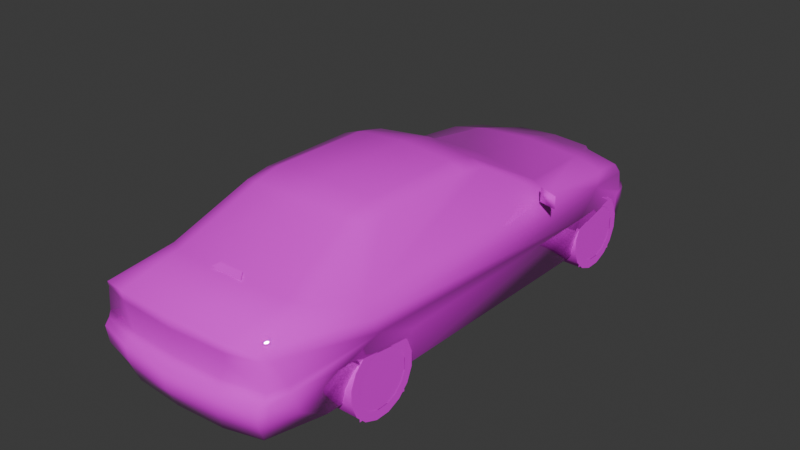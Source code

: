# Source: b528i.blend  (saved by Blender 4.0.36; exported with 4.5.12 LTS)
import bpy
from mathutils import Matrix  # noqa: F401  (used for matrix-valued properties, if any)

bpy.ops.wm.read_factory_settings(use_empty=True)
scene = bpy.context.scene
scene.name = 'Scene'

# ---- collections
col_collection = bpy.data.collections.new('Collection'); scene.collection.children.link(col_collection)

# ---- images (referenced by path relative to the original .blend; pixels are not part of the script)
import os
ASSET_DIR = os.environ.get("B2B_ASSET_DIR", "")  # directory of the original .blend (textures are referenced by path, not embedded)
HERE = os.path.dirname(os.path.abspath(__file__))  # packed textures are extracted next to this script under _unpacked/

def load_image(name, relpath, width, height, colorspace="sRGB"):
    """Load a texture the original file referenced (path relative to the .blend, or extracted next to this script)."""
    p = next((c for c in (os.path.join(HERE, relpath), os.path.join(ASSET_DIR, relpath)) if relpath and os.path.exists(c)), "")
    if p:
        img = bpy.data.images.load(p, check_existing=True)
        img.name = name
    else:  # same state as the original file: an image datablock whose file is absent (Cycles renders it pink)
        img = bpy.data.images.new(name, width, height)
        img.source = "FILE"
        img.filepath = "//" + (relpath or name)
    img.colorspace_settings.name = colorspace
    return img
img_gb52n_14_tga = load_image('gb52n_14.TGA', 'gb52n_14.TGA', 1024, 1024, 'sRGB')

# ---- materials (node trees are filled in below, after node groups)
mat_material_001 = bpy.data.materials.new('Material.001')
mat_material_001.alpha_threshold = 0.9
mat_material_001.use_transparent_shadow = False
mat_material_001.roughness = 0.5
mat_material_001.line_color = (0.0, 0.0, 0.0, 1.0)
mat_material = bpy.data.materials.new('Material')
mat_material.alpha_threshold = 0.9
mat_material.use_transparent_shadow = False
mat_material.roughness = 0.5
mat_material.line_color = (0.0, 0.0, 0.0, 1.0)

# ---- material node trees
mat_material_001.use_nodes = True; mat_material_001.node_tree.nodes.clear()
_N = mat_material_001.node_tree.nodes; _L = mat_material_001.node_tree.links
n0 = _N.new('ShaderNodeOutputMaterial'); n0.name = 'Material Output'; n0.location = (300, 300)
n1 = _N.new('ShaderNodeBsdfPrincipled'); n1.name = 'Principled BSDF'; n1.location = (10, 300)
n1.inputs[2].default_value = 0.0
n1.inputs[3].default_value = 1.45
n2 = _N.new('ShaderNodeTexImage'); n2.name = 'Image Texture'; n2.location = (-280, 280)
n2.image = img_gb52n_14_tga
n2.interpolation = 'Closest'
_L.new(n1.outputs[0], n0.inputs[0])
_L.new(n2.outputs[0], n1.inputs[0])
_L.new(n2.outputs[1], n1.inputs[4])
n0.is_active_output = True
mat_material.use_nodes = True; mat_material.node_tree.nodes.clear()
_N = mat_material.node_tree.nodes; _L = mat_material.node_tree.links
n0 = _N.new('ShaderNodeOutputMaterial'); n0.name = 'Material Output'; n0.location = (300, 300)
n1 = _N.new('ShaderNodeBsdfPrincipled'); n1.name = 'Principled BSDF'; n1.location = (10, 300)
n1.inputs[3].default_value = 1.45
n2 = _N.new('ShaderNodeTexImage'); n2.name = 'Image Texture'; n2.location = (-280, 280)
n2.image = img_gb52n_14_tga
n2.interpolation = 'Closest'
_L.new(n1.outputs[0], n0.inputs[0])
_L.new(n2.outputs[0], n1.inputs[0])
_L.new(n2.outputs[1], n1.inputs[4])
n0.is_active_output = True

# ---- world
world_world = bpy.data.worlds.new('World'); scene.world = world_world
world_world.use_nodes = True; world_world.node_tree.nodes.clear()
_N = world_world.node_tree.nodes; _L = world_world.node_tree.links
n0 = _N.new('ShaderNodeOutputWorld'); n0.name = 'World Output'; n0.location = (300, 300)
n1 = _N.new('ShaderNodeBackground'); n1.name = 'Background'; n1.location = (10, 300)
n1.inputs[0].default_value = (0.05088, 0.05088, 0.05088, 1.0)
_L.new(n1.outputs[0], n0.inputs[0])
n0.is_active_output = True
world_world.color = (0.05088, 0.05088, 0.05088)
world_world.use_sun_shadow = False
world_world.sun_shadow_jitter_overblur = 0.0

# ---- meshes
me_gb52n = bpy.data.meshes.new('gb52n')
me_gb52n.from_pydata([(-0.8966, -1.434, 0.5187), (-0.8795, -1.745, 0.4102), (-0.8198, -2.189, 0.4185), (-0.8159, -2.189, 0.4718), (-0.8008, -2.355, 0.3882), (-0.7485, -2.415, 0.3852), (-0.769, -2.362, 0.4195), (-0.6957, 2.021, 0.3588), (-0.2552, 2.138, 0.3588), (-0.2283, 2.159, 0.3593), (-0.264, 2.203, 0.3236), (-0.7318, 2.054, 0.3251), (-0.7925, 1.964, 0.3251), (-0.8682, 1.735, 0.3613), (-0.7015, -2.322, 0.06698), (-0.4165, -2.41, 0.07578), (-0.4415, -2.469, 0.2425), (-0.7367, -2.4, 0.2435), (-0.7754, -2.346, 0.243), (-0.7837, -1.837, 0.0352), (-0.7323, -2.352, 0.6771), (-0.767, -2.265, 0.6575), (-0.7705, -2.341, 0.4708), (-0.8726, -1.473, 0.6267), (-0.8956, -1.089, 0.3828), (-0.8159, -1.501, 0.7338), (-0.8707, 1.368, 0.5563), (0.0, -2.446, 0.4185), (0.0, -2.431, 0.4718), (-0.4424, -2.423, 0.4199), (-0.7123, -2.373, 0.7328), (-0.9039, 1.081, 0.3823), (-0.6712, -1.82, 0.8189), (-0.5558, -1.196, 1.12), (-0.5734, -0.9768, 1.142), (-0.5808, -0.1198, 1.134), (-0.5837, 0.1335, 1.085), (-0.7817, 0.7543, 0.7015), (0.0, 2.18, 0.3588), (0.0, 2.243, 0.3236), (-0.2933, 2.135, 0.5065), (0.0, 2.165, 0.506), (-0.3437, 2.061, 0.5637), (0.0, 2.085, 0.573), (-0.7274, 1.966, 0.01515), (-0.7837, 1.889, 0.01662), (0.0, -2.441, 0.6786), (-0.4942, -2.411, 0.6781), (-0.7705, 1.577, 0.6096), (-0.7128, 1.944, 0.528), (-0.7754, 1.922, 0.4791), (-0.6942, 2.01, 0.4928), (-0.3241, 2.114, 0.4923), (-0.8179, 1.796, 0.01858), (-0.5959, 0.8213, 0.7426), (0.0, 0.9191, 0.7763), (0.0, 1.619, 0.6898), (-0.503, 1.606, 0.6595), (-0.2635, 2.102, 0.01858), (0.0, 2.15, 0.02152), (-0.4444, 0.155, 1.12), (0.0, 0.2034, 1.154), (-0.4375, -0.1075, 1.183), (-0.4439, -0.9792, 1.188), (0.0, -0.1027, 1.215), (0.0, -0.9929, 1.224), (-0.4302, -1.231, 1.147), (0.0, -1.263, 1.166), (-0.5265, -1.894, 0.8423), (0.0, -1.945, 0.8521), (-0.4982, -2.423, 0.7617), (-0.4419, -2.484, 0.3852), (0.0, -2.527, 0.3852), (0.0, -2.514, 0.2435), (0.0, -2.436, 0.07626), (0.0, -2.456, 0.7788), (-0.7988, -1.02, 0.008316), (-0.8286, 0.9988, 0.0004839), (-0.3784, 2.037, 0.5475), (-0.4766, -2.407, 0.6209), (-0.4248, -2.41, 0.4683), (-0.749, -2.346, 0.6228), (-0.8443, -2.199, 0.3877), (0.0, -2.435, 0.6233), (-0.835, 1.826, 0.3593), (0.0, 2.235, 0.2229), (-0.2635, 2.192, 0.22), (-0.7265, 2.043, 0.218), (-0.7969, 1.944, 0.218), (-0.7886, 1.922, 0.3583), (-0.8179, -2.103, 0.2161), (0.8682, 1.735, 0.3613), (0.8179, 1.796, 0.01858), (0.7915, 1.889, 0.01662), (0.7974, 1.944, 0.218), (0.7323, 2.054, 0.3251), (0.264, 2.203, 0.3236), (0.2327, 2.159, 0.3593), (0.2591, 2.138, 0.3588), (0.835, 1.826, 0.3593), (0.789, 1.922, 0.3583), (0.7754, 1.922, 0.4791), (0.6727, -2.373, 0.7328), (0.7059, -2.352, 0.6786), (0.7592, -2.265, 0.6575), (0.8184, -2.103, 0.2161), (0.8443, -2.199, 0.3877), (0.8013, -2.355, 0.3882), (0.7758, -2.346, 0.243), (0.8731, -1.473, 0.6267), (0.8164, -1.501, 0.7338), (0.8971, -1.434, 0.5187), (0.9039, 1.081, 0.3823), (0.8707, 1.368, 0.5563), (0.8956, -1.089, 0.3828), (0.771, 1.577, 0.6096), (0.7817, 0.7543, 0.7015), (0.7128, 1.944, 0.528), (0.793, 1.964, 0.3251), (0.6957, 2.021, 0.3588), (0.6942, 2.01, 0.4928), (0.727, 2.043, 0.218), (0.7274, 1.966, 0.01515), (0.2635, 2.102, 0.01858), (0.2635, 2.192, 0.22), (0.4781, -2.407, 0.6209), (0.7358, -2.346, 0.6228), (0.4952, -2.411, 0.6781), (0.4424, -2.423, 0.4199), (0.7641, -2.362, 0.4195), (0.7651, -2.341, 0.4708), (0.4253, -2.41, 0.4683), (0.8203, -2.189, 0.4185), (0.7436, -2.415, 0.3852), (0.8164, -2.189, 0.4718), (0.6962, -2.322, 0.06698), (0.7314, -2.4, 0.2435), (0.4419, -2.469, 0.2425), (0.4082, -2.41, 0.07578), (0.4424, -2.484, 0.3852), (0.4982, -2.423, 0.7617), (0.88, -1.745, 0.4102), (0.3799, 2.037, 0.5475), (0.3451, 2.061, 0.5637), (0.503, 1.606, 0.6595), (0.3236, 2.114, 0.4923), (0.7988, -1.02, 0.008316), (0.7842, -1.837, 0.0352), (0.8286, 0.9988, 0.0004839), (0.5265, -1.894, 0.8423), (0.4302, -1.231, 1.147), (0.5734, -0.9768, 1.142), (0.5558, -1.196, 1.12), (0.6712, -1.82, 0.8189), (0.5837, 0.1335, 1.085), (0.5813, -0.1198, 1.134), (0.2958, 2.135, 0.5065), (0.5959, 0.8213, 0.7426), (0.4444, 0.155, 1.12), (0.438, -0.1075, 1.183), (0.4439, -0.9792, 1.188), (-0.8282, 0.5642, 0.7094), (-0.8282, 0.5642, 0.8374), (-1.008, 0.4928, 0.8374), (-1.008, 0.4928, 0.7284), (-0.8233, 0.6165, 0.7235), (-0.8282, 0.6018, 0.8091), (-0.9626, 0.55, 0.8091), (-0.9626, 0.5593, 0.7377), (0.8286, 0.5642, 0.7094), (1.008, 0.4928, 0.7284), (1.008, 0.4928, 0.8374), (0.8286, 0.5642, 0.8374), (0.8238, 0.6165, 0.7235), (0.8286, 0.6018, 0.8091), (0.9631, 0.55, 0.8091), (0.9631, 0.5593, 0.7377), (-0.4385, 0.8907, 0.01613), (-0.4385, -1.855, 0.05866), (-0.4385, 1.718, 0.5539), (-0.4385, -1.088, 0.526), (-0.4385, 0.9885, 0.5813), (-0.4385, -1.713, 0.5539), (-0.4385, 1.805, 0.06551), (-0.4385, -0.9948, 0.02347), (0.4385, 0.8907, 0.01613), (0.4385, 1.805, 0.06551), (0.4385, 1.718, 0.5539), (0.4385, 0.9885, 0.5813), (0.4385, -1.855, 0.05866), (0.4385, -0.9948, 0.02347), (0.4385, -1.088, 0.526), (0.4385, -1.713, 0.5539), (-0.1442, -1.937, 0.8624), (0.1095, -1.888, 0.8897), (0.1442, -1.937, 0.8624), (-0.1066, -1.888, 0.8897)], [], [(58, 59, 123), (138, 74, 15), (148, 146, 76, 77), (112, 148, 77, 31), (113, 112, 31, 26), (13, 91, 113, 26), (13, 53, 92, 91), (24, 76, 146, 114), (24, 114, 111, 0), (0, 111, 141, 1), (141, 147, 19, 1), (19, 147, 135, 14), (92, 53, 45, 93), (93, 45, 44, 122), (122, 44, 58, 123), (14, 135, 138, 15), (178, 182, 180, 184), (177, 181, 179, 183), (189, 190, 191, 192), (185, 186, 187, 188), (51, 50, 49), (25, 30, 32), (12, 88, 13), (25, 36, 37), (7, 8, 11), (57, 42, 78), (1, 82, 2), (21, 81, 20), (17, 18, 14), (4, 5, 6), (84, 12, 13), (84, 89, 12), (37, 48, 26), (31, 24, 0), (21, 20, 30), (50, 89, 84), (101, 120, 117), (102, 110, 153), (94, 118, 91), (154, 110, 116), (98, 119, 95), (143, 144, 142), (106, 141, 132), (126, 104, 103), (108, 136, 135), (133, 107, 129), (118, 99, 91), (100, 99, 118), (115, 116, 113), (114, 112, 111), (103, 104, 102), (100, 101, 99), (91, 113, 112), (114, 111, 141), (1, 0, 24), (31, 26, 13), (125, 131, 130, 126), (79, 81, 22, 80), (51, 52, 8, 7), (120, 119, 98, 145), (193, 195, 194, 196), (63, 66, 67, 65), (70, 75, 69, 68), (68, 32, 30, 70), (66, 33, 32, 68), (63, 34, 33, 66), (64, 62, 63, 65), (61, 60, 62, 64), (62, 35, 34, 63), (35, 62, 60, 36), (36, 60, 54, 37), (60, 61, 55, 54), (37, 54, 57, 48), (48, 57, 78, 49), (57, 56, 43, 42), (42, 40, 52, 78), (52, 40, 9, 8), (10, 86, 87, 11), (58, 86, 85, 59), (54, 55, 56, 57), (1, 19, 90, 82), (44, 45, 88, 87), (42, 43, 41, 40), (40, 41, 38, 9), (9, 38, 39, 10), (25, 34, 35, 36), (25, 32, 33, 34), (31, 77, 76, 24), (19, 14, 18, 90), (67, 66, 68, 69), (78, 52, 51, 49), (0, 3, 21, 23), (0, 1, 2, 3), (72, 27, 29, 71), (75, 70, 47, 46), (70, 30, 20, 47), (47, 79, 83, 46), (29, 27, 28, 80), (73, 16, 15, 74), (72, 71, 16, 73), (71, 29, 6, 5), (71, 5, 17, 16), (3, 2, 6, 22), (18, 17, 5, 4), (14, 15, 16, 17), (83, 79, 80, 28), (81, 21, 3, 22), (2, 82, 4, 6), (29, 80, 22, 6), (79, 47, 20, 81), (26, 50, 84, 13), (23, 25, 37, 26), (85, 86, 10, 39), (87, 86, 58, 44), (87, 88, 12, 11), (89, 50, 51, 7), (12, 89, 7, 11), (26, 48, 49, 50), (23, 26, 31, 0), (30, 25, 23, 21), (90, 18, 4, 82), (11, 8, 9, 10), (13, 88, 45, 53), (160, 65, 67, 150), (140, 149, 69, 75), (149, 140, 102, 153), (150, 149, 153, 152), (160, 150, 152, 151), (64, 65, 160, 159), (61, 64, 159, 158), (159, 160, 151, 155), (155, 154, 158, 159), (154, 116, 157, 158), (158, 157, 55, 61), (116, 115, 144, 157), (115, 117, 142, 144), (144, 143, 43, 56), (143, 142, 145, 156), (145, 98, 97, 156), (96, 95, 121, 124), (123, 59, 85, 124), (157, 144, 56, 55), (141, 106, 105, 147), (122, 121, 94, 93), (143, 156, 41, 43), (156, 97, 38, 41), (97, 96, 39, 38), (110, 154, 155, 151), (110, 151, 152, 153), (112, 114, 146, 148), (147, 105, 108, 135), (67, 69, 149, 150), (142, 117, 120, 145), (111, 109, 104, 134), (111, 134, 132, 141), (72, 139, 128, 27), (75, 46, 127, 140), (140, 127, 103, 102), (127, 46, 83, 125), (128, 131, 28, 27), (73, 74, 138, 137), (72, 73, 137, 139), (139, 133, 129, 128), (139, 137, 136, 133), (134, 130, 129, 132), (108, 107, 133, 136), (135, 136, 137, 138), (83, 28, 131, 125), (126, 130, 134, 104), (132, 129, 107, 106), (128, 129, 130, 131), (125, 126, 103, 127), (113, 91, 99, 101), (109, 113, 116, 110), (85, 39, 96, 124), (121, 122, 123, 124), (121, 95, 118, 94), (100, 119, 120, 101), (118, 95, 119, 100), (113, 101, 117, 115), (109, 111, 112, 113), (102, 104, 109, 110), (105, 106, 107, 108), (95, 96, 97, 98), (91, 92, 93, 94), (148, 92, 91, 112), (147, 146, 114, 141), (76, 19, 1, 24), (53, 77, 31, 13), (165, 168, 167, 166), (168, 165, 161, 164), (167, 168, 164, 163), (166, 167, 163, 162), (165, 166, 162, 161), (161, 162, 163, 164), (173, 174, 175, 176), (176, 170, 169, 173), (175, 171, 170, 176), (174, 172, 171, 175), (173, 169, 172, 174), (169, 170, 171, 172)])
me_gb52n.polygons.foreach_set('use_smooth', [True] * 201)
_uv = me_gb52n.uv_layers.new(name='UVMap')
_uv.uv.foreach_set('vector', [0.031, 0.0, 0.031, 0.031, 0.0, 0.031, 0.031, 0.0, 0.031, 0.031, 0.0, 0.031, 0.031, 0.0, 0.031, 0.031, 0.0, 0.031, 0.0, 0.0, 0.031, 0.0, 0.031, 0.031, 0.0, 0.031, 0.0, 0.0, 0.031, 0.0, 0.031, 0.031, 0.0, 0.031, 0.0, 0.0, 0.031, 0.0, 0.031, 0.031, 0.0, 0.031, 0.0, 0.0, 0.031, 0.0, 0.031, 0.031, 0.0, 0.031, 0.0, 0.0, 0.031, 0.0, 0.031, 0.031, 0.0, 0.031, 0.0, 0.0, 0.031, 0.0, 0.031, 0.031, 0.0, 0.031, 0.0, 0.0, 0.031, 0.0, 0.031, 0.031, 0.0, 0.031, 0.0, 0.0, 0.031, 0.0, 0.031, 0.031, 0.0, 0.031, 0.0, 0.0, 0.031, 0.0, 0.031, 0.031, 0.0, 0.031, 0.0, 0.0, 0.031, 0.0, 0.031, 0.031, 0.0, 0.031, 0.0, 0.0, 0.031, 0.0, 0.031, 0.031, 0.0, 0.031, 0.0, 0.0, 0.031, 0.0, 0.031, 0.031, 0.0, 0.031, 0.0, 0.0, 0.031, 0.0, 0.031, 0.031, 0.0, 0.031, 0.0, 0.0, 0.031, 0.0, 0.031, 0.031, 0.0, 0.031, 0.0, 0.0, 0.031, 0.0, 0.031, 0.031, 0.0, 0.031, 0.0, 0.0, 0.031, 0.0, 0.031, 0.031, 0.0, 0.031, 0.0, 0.0, 0.031, 0.0, 0.031, 0.031, 0.0, 0.031, 0.0, 0.0, 0.749, 0.753, 0.733, 0.745, 0.737, 0.761, 0.722, 1.0, 0.745, 0.882, 0.753, 0.961, 0.741, 0.706, 0.741, 0.682, 0.702, 0.714, 0.435, 0.514, 0.11, 0.608, 0.0, 0.506, 0.278, 0.278, 0.416, 0.278, 0.267, 0.263, 0.09, 0.275, 0.137, 0.157, 0.129, 0.161, 0.106, 0.729, 0.024, 0.722, 0.027, 0.729, 0.522, 0.612, 0.545, 0.596, 0.545, 0.624, 0.675, 0.459, 0.667, 0.459, 0.682, 0.412, 0.314, 0.878, 0.325, 0.878, 0.322, 0.894, 0.714, 0.718, 0.741, 0.706, 0.702, 0.718, 0.714, 0.718, 0.733, 0.718, 0.741, 0.706, 0.533, 0.796, 0.675, 0.78, 0.639, 0.761, 0.588, 0.722, 0.216, 0.722, 0.157, 0.757, 0.016, 0.784, 0.0, 0.8, 0.0, 0.804, 0.941, 0.741, 0.945, 0.667, 0.98, 0.667, 0.733, 0.745, 0.745, 0.753, 0.737, 0.761, 0.753, 0.882, 0.722, 1.0, 0.753, 0.961, 0.741, 0.682, 0.741, 0.706, 0.702, 0.714, 0.11, 0.608, 0.435, 0.514, 0.004, 0.506, 0.412, 0.278, 0.278, 0.278, 0.267, 0.263, 0.137, 0.157, 0.086, 0.275, 0.125, 0.161, 0.024, 0.722, 0.106, 0.729, 0.027, 0.729, 0.545, 0.596, 0.522, 0.612, 0.545, 0.624, 0.667, 0.459, 0.675, 0.459, 0.686, 0.412, 0.698, 0.878, 0.714, 0.878, 0.706, 0.894, 0.741, 0.706, 0.714, 0.718, 0.702, 0.718, 0.733, 0.718, 0.714, 0.718, 0.741, 0.706, 0.675, 0.78, 0.533, 0.796, 0.639, 0.761, 0.216, 0.722, 0.588, 0.722, 0.157, 0.757, 0.0, 0.8, 0.016, 0.784, 0.0, 0.804, 0.945, 0.667, 0.941, 0.741, 0.98, 0.667, 0.702, 0.718, 0.639, 0.761, 0.588, 0.722, 0.216, 0.722, 0.157, 0.757, 0.106, 0.729, 0.106, 0.729, 0.157, 0.757, 0.216, 0.722, 0.588, 0.722, 0.639, 0.761, 0.702, 0.718, 0.706, 0.592, 0.718, 0.51, 0.545, 0.51, 0.557, 0.592, 0.706, 0.592, 0.553, 0.592, 0.545, 0.51, 0.718, 0.51, 0.251, 0.373, 0.455, 0.373, 0.498, 0.286, 0.251, 0.286, 0.251, 0.373, 0.251, 0.286, 0.498, 0.286, 0.455, 0.373, 0.941, 0.537, 1.0, 0.537, 0.992, 0.541, 0.945, 0.541, 0.733, 0.275, 0.745, 0.267, 0.996, 0.267, 0.996, 0.275, 0.796, 0.882, 0.906, 0.882, 0.906, 0.957, 0.784, 0.961, 0.784, 0.961, 0.753, 0.961, 0.745, 0.882, 0.796, 0.882, 0.604, 0.494, 0.635, 0.482, 0.635, 0.38, 0.608, 0.392, 0.733, 0.275, 0.659, 0.275, 0.659, 0.267, 0.745, 0.267, 0.996, 0.302, 0.741, 0.302, 0.733, 0.275, 0.996, 0.275, 0.996, 0.31, 0.733, 0.31, 0.741, 0.302, 0.996, 0.302, 0.741, 0.302, 0.659, 0.302, 0.659, 0.275, 0.733, 0.275, 0.659, 0.302, 0.741, 0.302, 0.733, 0.31, 0.659, 0.31, 0.259, 0.494, 0.345, 0.494, 0.302, 0.388, 0.251, 0.376, 0.345, 0.494, 0.467, 0.494, 0.467, 0.4, 0.302, 0.388, 0.0, 0.498, 0.059, 0.482, 0.09, 0.275, 0.008, 0.282, 0.008, 0.282, 0.09, 0.275, 0.129, 0.161, 0.024, 0.173, 0.09, 0.275, 0.243, 0.275, 0.243, 0.153, 0.137, 0.157, 0.137, 0.157, 0.153, 0.137, 0.145, 0.141, 0.129, 0.161, 0.502, 0.361, 0.506, 0.373, 0.533, 0.239, 0.533, 0.239, 0.416, 0.263, 0.416, 0.22, 0.271, 0.22, 0.267, 0.263, 0.416, 0.141, 0.416, 0.22, 0.498, 0.22, 0.498, 0.145, 0.059, 0.482, 0.243, 0.455, 0.243, 0.275, 0.09, 0.275, 0.106, 0.729, 0.086, 0.635, 0.043, 0.682, 0.024, 0.722, 0.271, 0.133, 0.251, 0.133, 0.251, 0.22, 0.271, 0.22, 0.137, 0.157, 0.243, 0.153, 0.243, 0.133, 0.153, 0.137, 0.514, 0.373, 0.655, 0.373, 0.655, 0.239, 0.541, 0.239, 0.424, 0.278, 0.498, 0.278, 0.498, 0.263, 0.416, 0.263, 0.435, 0.518, 0.333, 0.624, 0.157, 0.62, 0.11, 0.608, 0.435, 0.518, 0.498, 0.537, 0.376, 0.616, 0.333, 0.624, 0.588, 0.722, 0.573, 0.627, 0.227, 0.631, 0.216, 0.722, 0.086, 0.635, 0.008, 0.643, 0.0, 0.686, 0.043, 0.682, 0.471, 0.498, 0.588, 0.494, 0.616, 0.392, 0.471, 0.396, 0.129, 0.161, 0.145, 0.141, 0.027, 0.153, 0.024, 0.173, 0.157, 0.757, 0.027, 0.733, 0.016, 0.784, 0.149, 0.78, 0.157, 0.757, 0.106, 0.729, 0.027, 0.729, 0.027, 0.741, 0.518, 0.878, 0.518, 0.894, 0.404, 0.894, 0.404, 0.878, 0.518, 1.0, 0.392, 0.996, 0.396, 0.973, 0.518, 0.973, 0.392, 0.996, 0.329, 0.988, 0.325, 0.973, 0.396, 0.973, 0.396, 0.973, 0.404, 0.957, 0.518, 0.957, 0.518, 0.973, 0.404, 0.894, 0.518, 0.894, 0.518, 0.906, 0.416, 0.91, 0.859, 0.459, 0.749, 0.459, 0.753, 0.416, 0.859, 0.416, 0.859, 0.498, 0.749, 0.498, 0.749, 0.459, 0.859, 0.459, 0.404, 0.878, 0.404, 0.894, 0.322, 0.894, 0.325, 0.878, 0.749, 0.498, 0.671, 0.498, 0.675, 0.459, 0.749, 0.459, 0.027, 0.741, 0.027, 0.729, 0.0, 0.733, 0.0, 0.741, 0.667, 0.459, 0.675, 0.459, 0.671, 0.498, 0.659, 0.498, 0.682, 0.412, 0.753, 0.416, 0.749, 0.459, 0.675, 0.459, 0.518, 0.957, 0.404, 0.957, 0.416, 0.91, 0.518, 0.91, 0.545, 0.596, 0.522, 0.612, 0.502, 0.506, 0.541, 0.506, 0.027, 0.729, 0.024, 0.722, 0.0, 0.722, 0.0, 0.733, 0.404, 0.894, 0.416, 0.91, 0.322, 0.906, 0.322, 0.894, 0.706, 0.592, 0.698, 0.624, 0.557, 0.624, 0.553, 0.592, 0.639, 0.761, 0.733, 0.745, 0.714, 0.718, 0.702, 0.718, 0.149, 0.78, 0.145, 0.808, 0.533, 0.796, 0.639, 0.761, 0.498, 0.22, 0.416, 0.22, 0.416, 0.263, 0.498, 0.263, 0.271, 0.22, 0.416, 0.22, 0.416, 0.141, 0.271, 0.133, 0.271, 0.22, 0.251, 0.22, 0.251, 0.263, 0.267, 0.263, 0.945, 0.667, 0.941, 0.741, 0.898, 0.749, 0.894, 0.667, 0.251, 0.263, 0.259, 0.278, 0.278, 0.278, 0.267, 0.263, 0.639, 0.761, 0.675, 0.78, 0.737, 0.761, 0.733, 0.745, 0.149, 0.78, 0.639, 0.761, 0.588, 0.722, 0.157, 0.757, 0.0, 0.804, 0.145, 0.808, 0.149, 0.78, 0.016, 0.784, 0.043, 0.682, 0.0, 0.686, 0.0, 0.722, 0.024, 0.722, 0.267, 0.263, 0.416, 0.278, 0.424, 0.278, 0.416, 0.263, 0.702, 0.714, 0.741, 0.682, 0.725, 0.639, 0.706, 0.639, 0.733, 0.275, 0.996, 0.275, 0.996, 0.267, 0.749, 0.267, 0.796, 0.882, 0.784, 0.961, 0.906, 0.957, 0.906, 0.882, 0.784, 0.961, 0.796, 0.882, 0.753, 0.882, 0.753, 0.961, 0.604, 0.494, 0.608, 0.392, 0.635, 0.38, 0.631, 0.482, 0.733, 0.275, 0.749, 0.267, 0.659, 0.267, 0.659, 0.275, 0.996, 0.302, 0.996, 0.275, 0.733, 0.275, 0.741, 0.302, 0.996, 0.31, 0.996, 0.302, 0.741, 0.302, 0.733, 0.31, 0.741, 0.302, 0.733, 0.275, 0.659, 0.271, 0.659, 0.298, 0.659, 0.302, 0.659, 0.31, 0.733, 0.31, 0.741, 0.302, 0.259, 0.494, 0.251, 0.376, 0.302, 0.388, 0.345, 0.494, 0.345, 0.494, 0.302, 0.388, 0.467, 0.4, 0.467, 0.494, 0.0, 0.498, 0.008, 0.282, 0.086, 0.275, 0.059, 0.482, 0.008, 0.282, 0.024, 0.173, 0.125, 0.161, 0.086, 0.275, 0.086, 0.275, 0.137, 0.157, 0.243, 0.153, 0.243, 0.275, 0.137, 0.157, 0.125, 0.161, 0.141, 0.141, 0.149, 0.137, 0.502, 0.361, 0.525, 0.239, 0.533, 0.239, 0.506, 0.373, 0.416, 0.263, 0.267, 0.263, 0.271, 0.22, 0.416, 0.22, 0.416, 0.141, 0.498, 0.145, 0.498, 0.22, 0.416, 0.22, 0.059, 0.482, 0.086, 0.275, 0.243, 0.275, 0.243, 0.455, 0.106, 0.729, 0.024, 0.722, 0.043, 0.682, 0.086, 0.635, 0.271, 0.133, 0.271, 0.22, 0.251, 0.22, 0.251, 0.133, 0.137, 0.157, 0.149, 0.137, 0.243, 0.133, 0.243, 0.153, 0.514, 0.373, 0.541, 0.239, 0.655, 0.239, 0.655, 0.373, 0.424, 0.278, 0.416, 0.263, 0.498, 0.263, 0.498, 0.278, 0.435, 0.518, 0.11, 0.608, 0.157, 0.62, 0.333, 0.624, 0.435, 0.518, 0.333, 0.624, 0.376, 0.616, 0.498, 0.537, 0.588, 0.722, 0.216, 0.722, 0.227, 0.631, 0.573, 0.627, 0.086, 0.635, 0.043, 0.682, 0.0, 0.686, 0.008, 0.643, 0.471, 0.498, 0.471, 0.396, 0.612, 0.392, 0.588, 0.494, 0.125, 0.161, 0.024, 0.173, 0.027, 0.153, 0.141, 0.141, 0.157, 0.757, 0.149, 0.78, 0.016, 0.784, 0.027, 0.733, 0.157, 0.757, 0.027, 0.741, 0.027, 0.729, 0.106, 0.729, 0.518, 0.878, 0.624, 0.878, 0.624, 0.894, 0.518, 0.894, 0.518, 1.0, 0.518, 0.973, 0.631, 0.973, 0.635, 0.996, 0.635, 0.996, 0.631, 0.973, 0.706, 0.973, 0.698, 0.988, 0.631, 0.973, 0.518, 0.973, 0.518, 0.957, 0.627, 0.957, 0.624, 0.894, 0.612, 0.91, 0.518, 0.906, 0.518, 0.894, 0.855, 0.459, 0.855, 0.416, 0.757, 0.416, 0.749, 0.459, 0.855, 0.498, 0.855, 0.459, 0.749, 0.459, 0.749, 0.498, 0.624, 0.878, 0.698, 0.878, 0.706, 0.894, 0.624, 0.894, 0.749, 0.498, 0.749, 0.459, 0.675, 0.459, 0.675, 0.498, 0.027, 0.741, 0.0, 0.741, 0.0, 0.733, 0.027, 0.729, 0.667, 0.459, 0.659, 0.498, 0.675, 0.498, 0.675, 0.459, 0.686, 0.412, 0.675, 0.459, 0.749, 0.459, 0.757, 0.416, 0.518, 0.957, 0.518, 0.91, 0.612, 0.91, 0.627, 0.957, 0.545, 0.596, 0.541, 0.506, 0.502, 0.506, 0.522, 0.612, 0.027, 0.729, 0.0, 0.733, 0.0, 0.722, 0.024, 0.722, 0.624, 0.894, 0.706, 0.894, 0.706, 0.906, 0.612, 0.91, 0.706, 0.592, 0.557, 0.592, 0.569, 0.624, 0.694, 0.624, 0.639, 0.761, 0.702, 0.718, 0.714, 0.718, 0.733, 0.745, 0.149, 0.78, 0.639, 0.761, 0.533, 0.796, 0.145, 0.808, 0.498, 0.22, 0.498, 0.263, 0.416, 0.263, 0.416, 0.22, 0.271, 0.22, 0.271, 0.133, 0.416, 0.141, 0.416, 0.22, 0.271, 0.22, 0.267, 0.263, 0.251, 0.263, 0.251, 0.22, 0.945, 0.667, 0.894, 0.667, 0.898, 0.749, 0.941, 0.741, 0.251, 0.263, 0.267, 0.263, 0.278, 0.278, 0.259, 0.278, 0.639, 0.761, 0.733, 0.745, 0.737, 0.761, 0.675, 0.78, 0.149, 0.78, 0.157, 0.757, 0.588, 0.722, 0.639, 0.761, 0.0, 0.804, 0.016, 0.784, 0.149, 0.78, 0.145, 0.808, 0.043, 0.682, 0.024, 0.722, 0.0, 0.722, 0.0, 0.686, 0.267, 0.263, 0.416, 0.263, 0.424, 0.278, 0.412, 0.278, 0.702, 0.714, 0.706, 0.639, 0.725, 0.639, 0.741, 0.682, 0.573, 0.627, 0.706, 0.639, 0.702, 0.714, 0.588, 0.722, 0.086, 0.635, 0.227, 0.631, 0.216, 0.722, 0.106, 0.729, 0.227, 0.631, 0.086, 0.635, 0.106, 0.729, 0.216, 0.722, 0.706, 0.639, 0.573, 0.627, 0.588, 0.722, 0.702, 0.714, 0.741, 0.788, 0.702, 0.792, 0.702, 0.808, 0.741, 0.808, 0.702, 0.792, 0.741, 0.788, 0.741, 0.788, 0.69, 0.792, 0.702, 0.808, 0.702, 0.792, 0.69, 0.792, 0.69, 0.812, 0.741, 0.808, 0.702, 0.808, 0.69, 0.812, 0.741, 0.812, 0.741, 0.788, 0.741, 0.808, 0.741, 0.812, 0.741, 0.788, 0.008, 0.604, 0.008, 0.624, 0.067, 0.624, 0.067, 0.604, 0.741, 0.788, 0.741, 0.808, 0.702, 0.808, 0.702, 0.792, 0.702, 0.792, 0.69, 0.792, 0.741, 0.788, 0.741, 0.788, 0.702, 0.808, 0.69, 0.812, 0.69, 0.792, 0.702, 0.792, 0.741, 0.808, 0.741, 0.812, 0.69, 0.812, 0.702, 0.808, 0.741, 0.788, 0.741, 0.788, 0.741, 0.812, 0.741, 0.808, 0.008, 0.604, 0.067, 0.604, 0.067, 0.624, 0.008, 0.624])
me_gb52n.materials.append(mat_material_001)
me_gb52n.update()
me_gb52n_001 = bpy.data.meshes.new('gb52n.001')
me_gb52n_001.from_pydata([(0.6121, -0.2048, 0.1212), (0.459, -0.2048, 0.09093), (0.6116, -0.2048, -0.1217), (0.4586, -0.2048, -0.09141), (0.5187, -0.2048, -0.3471), (0.3887, -0.2048, -0.2601), (0.3466, -0.2048, -0.5192), (0.2596, -0.2048, -0.3891), (0.1212, -0.2048, -0.6121), (0.09093, -0.2048, -0.459), (-0.1217, -0.2048, -0.6121), (-0.09141, -0.2048, -0.459), (-0.3471, -0.2048, -0.5192), (-0.2601, -0.2048, -0.3891), (-0.5192, -0.2048, -0.3471), (-0.3891, -0.2048, -0.2601), (-0.6121, -0.2048, -0.1217), (-0.459, -0.2048, -0.09141), (-0.6121, -0.2048, 0.1212), (-0.459, -0.2048, 0.09093), (-0.5192, -0.2048, 0.3466), (-0.3891, -0.2048, 0.2596), (-0.3471, -0.2048, 0.5187), (-0.2601, -0.2048, 0.3887), (-0.1217, -0.2048, 0.6121), (-0.09141, -0.2048, 0.459), (0.1212, -0.2048, 0.6121), (0.09093, -0.2048, 0.459), (0.3466, -0.2048, 0.5187), (0.2596, -0.2048, 0.3887), (0.5187, -0.2048, 0.3466), (0.3887, -0.2048, 0.2596), (0.6121, -0.2048, 0.1212), (0.459, -0.2048, 0.09093), (0.6121, -0.2048, 0.1212), (0.6121, 0.2053, 0.1212), (0.5187, -0.2048, 0.3466), (0.5187, 0.2053, 0.3466), (0.3466, -0.2048, 0.5187), (0.3466, 0.2053, 0.5187), (0.1212, -0.2048, 0.6121), (0.1212, 0.2053, 0.6121), (-0.1217, -0.2048, 0.6121), (-0.1217, 0.2053, 0.6121), (-0.3471, -0.2048, 0.5187), (-0.3471, 0.2053, 0.5187), (-0.5192, -0.2048, 0.3466), (-0.5192, 0.2053, 0.3466), (-0.6121, -0.2048, 0.1212), (-0.6121, 0.2053, 0.1212), (-0.6121, -0.2048, -0.1217), (-0.6121, 0.2053, -0.1217), (-0.5192, -0.2048, -0.3471), (-0.5192, 0.2053, -0.3471), (-0.3471, -0.2048, -0.5192), (-0.3471, 0.2053, -0.5192), (-0.1217, -0.2048, -0.6121), (-0.1217, 0.2053, -0.6121), (0.1212, -0.2048, -0.6121), (0.1212, 0.2053, -0.6121), (0.3466, -0.2048, -0.5192), (0.3466, 0.2053, -0.5192), (0.5187, -0.2048, -0.3471), (0.5187, 0.2053, -0.3471), (0.6116, -0.2048, -0.1217), (0.6116, 0.2053, -0.1217), (0.6121, -0.2048, 0.1212), (0.6121, 0.2053, 0.1212), (0.6121, 0.2053, 0.1212), (0.6116, 0.2053, -0.1217), (0.5187, 0.2053, 0.3466), (0.5187, 0.2053, -0.3471), (0.3466, 0.2053, 0.5187), (0.3466, 0.2053, -0.5192), (0.1212, 0.2053, 0.6121), (0.1212, 0.2053, -0.6121), (-0.1217, 0.2053, 0.6121), (-0.1217, 0.2053, -0.6121), (-0.3471, 0.2053, 0.5187), (-0.3471, 0.2053, -0.5192), (-0.5192, 0.2053, 0.3466), (-0.5192, 0.2053, -0.3471), (-0.6121, 0.2053, 0.1212), (-0.6121, 0.2053, -0.1217), (-0.459, -0.2005, 0.459), (0.459, -0.2005, 0.459), (0.459, -0.2005, -0.459), (-0.459, -0.2005, -0.459)], [], [(0, 1, 3, 2), (2, 3, 5, 4), (4, 5, 7, 6), (6, 7, 9, 8), (8, 9, 11, 10), (10, 11, 13, 12), (12, 13, 15, 14), (14, 15, 17, 16), (16, 17, 19, 18), (18, 19, 21, 20), (20, 21, 23, 22), (22, 23, 25, 24), (24, 25, 27, 26), (26, 27, 29, 28), (28, 29, 31, 30), (30, 31, 33, 32), (34, 35, 37, 36), (36, 37, 39, 38), (38, 39, 41, 40), (40, 41, 43, 42), (42, 43, 45, 44), (44, 45, 47, 46), (46, 47, 49, 48), (48, 49, 51, 50), (50, 51, 53, 52), (52, 53, 55, 54), (54, 55, 57, 56), (56, 57, 59, 58), (58, 59, 61, 60), (60, 61, 63, 62), (62, 63, 65, 64), (64, 65, 67, 66), (68, 69, 71, 70), (70, 71, 73, 72), (72, 73, 75, 74), (74, 75, 77, 76), (76, 77, 79, 78), (78, 79, 81, 80), (80, 81, 83, 82), (85, 84, 87, 86)])
me_gb52n_001.polygons.foreach_set('use_smooth', [True] * 40)
_uv = me_gb52n_001.uv_layers.new(name='UVMap')
_uv.uv.foreach_set('vector', [0.031, 0.0, 0.031, 0.031, 0.0, 0.031, 0.0, 0.0, 0.031, 0.0, 0.031, 0.031, 0.0, 0.031, 0.0, 0.0, 0.031, 0.0, 0.031, 0.031, 0.0, 0.031, 0.0, 0.0, 0.031, 0.0, 0.031, 0.031, 0.0, 0.031, 0.0, 0.0, 0.031, 0.0, 0.031, 0.031, 0.0, 0.031, 0.0, 0.0, 0.031, 0.0, 0.031, 0.031, 0.0, 0.031, 0.0, 0.0, 0.031, 0.0, 0.031, 0.031, 0.0, 0.031, 0.0, 0.0, 0.031, 0.0, 0.031, 0.031, 0.0, 0.031, 0.0, 0.0, 0.031, 0.0, 0.031, 0.031, 0.0, 0.031, 0.0, 0.0, 0.031, 0.0, 0.031, 0.031, 0.0, 0.031, 0.0, 0.0, 0.031, 0.0, 0.031, 0.031, 0.0, 0.031, 0.0, 0.0, 0.031, 0.0, 0.031, 0.031, 0.0, 0.031, 0.0, 0.0, 0.031, 0.0, 0.031, 0.031, 0.0, 0.031, 0.0, 0.0, 0.031, 0.0, 0.031, 0.031, 0.0, 0.031, 0.0, 0.0, 0.031, 0.0, 0.031, 0.031, 0.0, 0.031, 0.0, 0.0, 0.031, 0.0, 0.031, 0.031, 0.0, 0.031, 0.0, 0.0, 0.031, 0.0, 0.031, 0.031, 0.0, 0.031, 0.0, 0.0, 0.031, 0.0, 0.031, 0.031, 0.0, 0.031, 0.0, 0.0, 0.031, 0.0, 0.031, 0.031, 0.0, 0.031, 0.0, 0.0, 0.031, 0.0, 0.031, 0.031, 0.0, 0.031, 0.0, 0.0, 0.031, 0.0, 0.031, 0.031, 0.0, 0.031, 0.0, 0.0, 0.031, 0.0, 0.031, 0.031, 0.0, 0.031, 0.0, 0.0, 0.031, 0.0, 0.031, 0.031, 0.0, 0.031, 0.0, 0.0, 0.031, 0.0, 0.031, 0.031, 0.0, 0.031, 0.0, 0.0, 0.031, 0.0, 0.031, 0.031, 0.0, 0.031, 0.0, 0.0, 0.031, 0.0, 0.031, 0.031, 0.0, 0.031, 0.0, 0.0, 0.031, 0.0, 0.031, 0.031, 0.0, 0.031, 0.0, 0.0, 0.031, 0.0, 0.031, 0.031, 0.0, 0.031, 0.0, 0.0, 0.031, 0.0, 0.031, 0.031, 0.0, 0.031, 0.0, 0.0, 0.031, 0.0, 0.031, 0.031, 0.0, 0.031, 0.0, 0.0, 0.031, 0.0, 0.031, 0.031, 0.0, 0.031, 0.0, 0.0, 0.031, 0.0, 0.031, 0.031, 0.0, 0.031, 0.0, 0.0, 0.031, 0.0, 0.031, 0.031, 0.0, 0.031, 0.0, 0.0, 0.031, 0.0, 0.031, 0.031, 0.0, 0.031, 0.0, 0.0, 0.031, 0.0, 0.031, 0.031, 0.0, 0.031, 0.0, 0.0, 0.031, 0.0, 0.031, 0.031, 0.0, 0.031, 0.0, 0.0, 0.031, 0.0, 0.031, 0.031, 0.0, 0.031, 0.0, 0.0, 0.031, 0.0, 0.031, 0.031, 0.0, 0.031, 0.0, 0.0, 0.031, 0.0, 0.031, 0.031, 0.0, 0.031, 0.0, 0.0, 0.184, 0.816, 0.184, 1.0, 0.0, 1.0, 0.0, 0.816])
me_gb52n_001.materials.append(mat_material)
me_gb52n_001.update()
me_gb52n_002 = bpy.data.meshes.new('gb52n.002')
me_gb52n_002.from_pydata([(0.6121, -0.2048, 0.1212), (0.459, -0.2048, 0.09093), (0.6116, -0.2048, -0.1217), (0.4586, -0.2048, -0.09141), (0.5187, -0.2048, -0.3471), (0.3887, -0.2048, -0.2601), (0.3466, -0.2048, -0.5192), (0.2596, -0.2048, -0.3891), (0.1212, -0.2048, -0.6121), (0.09093, -0.2048, -0.459), (-0.1217, -0.2048, -0.6121), (-0.09141, -0.2048, -0.459), (-0.3471, -0.2048, -0.5192), (-0.2601, -0.2048, -0.3891), (-0.5192, -0.2048, -0.3471), (-0.3891, -0.2048, -0.2601), (-0.6121, -0.2048, -0.1217), (-0.459, -0.2048, -0.09141), (-0.6121, -0.2048, 0.1212), (-0.459, -0.2048, 0.09093), (-0.5192, -0.2048, 0.3466), (-0.3891, -0.2048, 0.2596), (-0.3471, -0.2048, 0.5187), (-0.2601, -0.2048, 0.3887), (-0.1217, -0.2048, 0.6121), (-0.09141, -0.2048, 0.459), (0.1212, -0.2048, 0.6121), (0.09093, -0.2048, 0.459), (0.3466, -0.2048, 0.5187), (0.2596, -0.2048, 0.3887), (0.5187, -0.2048, 0.3466), (0.3887, -0.2048, 0.2596), (0.6121, -0.2048, 0.1212), (0.459, -0.2048, 0.09093), (0.6121, -0.2048, 0.1212), (0.6121, 0.2053, 0.1212), (0.5187, -0.2048, 0.3466), (0.5187, 0.2053, 0.3466), (0.3466, -0.2048, 0.5187), (0.3466, 0.2053, 0.5187), (0.1212, -0.2048, 0.6121), (0.1212, 0.2053, 0.6121), (-0.1217, -0.2048, 0.6121), (-0.1217, 0.2053, 0.6121), (-0.3471, -0.2048, 0.5187), (-0.3471, 0.2053, 0.5187), (-0.5192, -0.2048, 0.3466), (-0.5192, 0.2053, 0.3466), (-0.6121, -0.2048, 0.1212), (-0.6121, 0.2053, 0.1212), (-0.6121, -0.2048, -0.1217), (-0.6121, 0.2053, -0.1217), (-0.5192, -0.2048, -0.3471), (-0.5192, 0.2053, -0.3471), (-0.3471, -0.2048, -0.5192), (-0.3471, 0.2053, -0.5192), (-0.1217, -0.2048, -0.6121), (-0.1217, 0.2053, -0.6121), (0.1212, -0.2048, -0.6121), (0.1212, 0.2053, -0.6121), (0.3466, -0.2048, -0.5192), (0.3466, 0.2053, -0.5192), (0.5187, -0.2048, -0.3471), (0.5187, 0.2053, -0.3471), (0.6116, -0.2048, -0.1217), (0.6116, 0.2053, -0.1217), (0.6121, -0.2048, 0.1212), (0.6121, 0.2053, 0.1212), (0.6121, 0.2053, 0.1212), (0.6116, 0.2053, -0.1217), (0.5187, 0.2053, 0.3466), (0.5187, 0.2053, -0.3471), (0.3466, 0.2053, 0.5187), (0.3466, 0.2053, -0.5192), (0.1212, 0.2053, 0.6121), (0.1212, 0.2053, -0.6121), (-0.1217, 0.2053, 0.6121), (-0.1217, 0.2053, -0.6121), (-0.3471, 0.2053, 0.5187), (-0.3471, 0.2053, -0.5192), (-0.5192, 0.2053, 0.3466), (-0.5192, 0.2053, -0.3471), (-0.6121, 0.2053, 0.1212), (-0.6121, 0.2053, -0.1217), (-0.459, -0.2005, 0.459), (0.459, -0.2005, 0.459), (0.459, -0.2005, -0.459), (-0.459, -0.2005, -0.459)], [], [(0, 1, 3, 2), (2, 3, 5, 4), (4, 5, 7, 6), (6, 7, 9, 8), (8, 9, 11, 10), (10, 11, 13, 12), (12, 13, 15, 14), (14, 15, 17, 16), (16, 17, 19, 18), (18, 19, 21, 20), (20, 21, 23, 22), (22, 23, 25, 24), (24, 25, 27, 26), (26, 27, 29, 28), (28, 29, 31, 30), (30, 31, 33, 32), (34, 35, 37, 36), (36, 37, 39, 38), (38, 39, 41, 40), (40, 41, 43, 42), (42, 43, 45, 44), (44, 45, 47, 46), (46, 47, 49, 48), (48, 49, 51, 50), (50, 51, 53, 52), (52, 53, 55, 54), (54, 55, 57, 56), (56, 57, 59, 58), (58, 59, 61, 60), (60, 61, 63, 62), (62, 63, 65, 64), (64, 65, 67, 66), (68, 69, 71, 70), (70, 71, 73, 72), (72, 73, 75, 74), (74, 75, 77, 76), (76, 77, 79, 78), (78, 79, 81, 80), (80, 81, 83, 82), (85, 84, 87, 86)])
me_gb52n_002.polygons.foreach_set('use_smooth', [True] * 40)
_uv = me_gb52n_002.uv_layers.new(name='UVMap')
_uv.uv.foreach_set('vector', [0.031, 0.0, 0.031, 0.031, 0.0, 0.031, 0.0, 0.0, 0.031, 0.0, 0.031, 0.031, 0.0, 0.031, 0.0, 0.0, 0.031, 0.0, 0.031, 0.031, 0.0, 0.031, 0.0, 0.0, 0.031, 0.0, 0.031, 0.031, 0.0, 0.031, 0.0, 0.0, 0.031, 0.0, 0.031, 0.031, 0.0, 0.031, 0.0, 0.0, 0.031, 0.0, 0.031, 0.031, 0.0, 0.031, 0.0, 0.0, 0.031, 0.0, 0.031, 0.031, 0.0, 0.031, 0.0, 0.0, 0.031, 0.0, 0.031, 0.031, 0.0, 0.031, 0.0, 0.0, 0.031, 0.0, 0.031, 0.031, 0.0, 0.031, 0.0, 0.0, 0.031, 0.0, 0.031, 0.031, 0.0, 0.031, 0.0, 0.0, 0.031, 0.0, 0.031, 0.031, 0.0, 0.031, 0.0, 0.0, 0.031, 0.0, 0.031, 0.031, 0.0, 0.031, 0.0, 0.0, 0.031, 0.0, 0.031, 0.031, 0.0, 0.031, 0.0, 0.0, 0.031, 0.0, 0.031, 0.031, 0.0, 0.031, 0.0, 0.0, 0.031, 0.0, 0.031, 0.031, 0.0, 0.031, 0.0, 0.0, 0.031, 0.0, 0.031, 0.031, 0.0, 0.031, 0.0, 0.0, 0.031, 0.0, 0.031, 0.031, 0.0, 0.031, 0.0, 0.0, 0.031, 0.0, 0.031, 0.031, 0.0, 0.031, 0.0, 0.0, 0.031, 0.0, 0.031, 0.031, 0.0, 0.031, 0.0, 0.0, 0.031, 0.0, 0.031, 0.031, 0.0, 0.031, 0.0, 0.0, 0.031, 0.0, 0.031, 0.031, 0.0, 0.031, 0.0, 0.0, 0.031, 0.0, 0.031, 0.031, 0.0, 0.031, 0.0, 0.0, 0.031, 0.0, 0.031, 0.031, 0.0, 0.031, 0.0, 0.0, 0.031, 0.0, 0.031, 0.031, 0.0, 0.031, 0.0, 0.0, 0.031, 0.0, 0.031, 0.031, 0.0, 0.031, 0.0, 0.0, 0.031, 0.0, 0.031, 0.031, 0.0, 0.031, 0.0, 0.0, 0.031, 0.0, 0.031, 0.031, 0.0, 0.031, 0.0, 0.0, 0.031, 0.0, 0.031, 0.031, 0.0, 0.031, 0.0, 0.0, 0.031, 0.0, 0.031, 0.031, 0.0, 0.031, 0.0, 0.0, 0.031, 0.0, 0.031, 0.031, 0.0, 0.031, 0.0, 0.0, 0.031, 0.0, 0.031, 0.031, 0.0, 0.031, 0.0, 0.0, 0.031, 0.0, 0.031, 0.031, 0.0, 0.031, 0.0, 0.0, 0.031, 0.0, 0.031, 0.031, 0.0, 0.031, 0.0, 0.0, 0.031, 0.0, 0.031, 0.031, 0.0, 0.031, 0.0, 0.0, 0.031, 0.0, 0.031, 0.031, 0.0, 0.031, 0.0, 0.0, 0.031, 0.0, 0.031, 0.031, 0.0, 0.031, 0.0, 0.0, 0.031, 0.0, 0.031, 0.031, 0.0, 0.031, 0.0, 0.0, 0.031, 0.0, 0.031, 0.031, 0.0, 0.031, 0.0, 0.0, 0.031, 0.0, 0.031, 0.031, 0.0, 0.031, 0.0, 0.0, 0.184, 0.816, 0.184, 1.0, 0.0, 1.0, 0.0, 0.816])
me_gb52n_002.materials.append(mat_material)
me_gb52n_002.update()
me_gb52n_003 = bpy.data.meshes.new('gb52n.003')
me_gb52n_003.from_pydata([(0.6121, -0.2048, 0.1212), (0.459, -0.2048, 0.09093), (0.6116, -0.2048, -0.1217), (0.4586, -0.2048, -0.09141), (0.5187, -0.2048, -0.3471), (0.3887, -0.2048, -0.2601), (0.3466, -0.2048, -0.5192), (0.2596, -0.2048, -0.3891), (0.1212, -0.2048, -0.6121), (0.09093, -0.2048, -0.459), (-0.1217, -0.2048, -0.6121), (-0.09141, -0.2048, -0.459), (-0.3471, -0.2048, -0.5192), (-0.2601, -0.2048, -0.3891), (-0.5192, -0.2048, -0.3471), (-0.3891, -0.2048, -0.2601), (-0.6121, -0.2048, -0.1217), (-0.459, -0.2048, -0.09141), (-0.6121, -0.2048, 0.1212), (-0.459, -0.2048, 0.09093), (-0.5192, -0.2048, 0.3466), (-0.3891, -0.2048, 0.2596), (-0.3471, -0.2048, 0.5187), (-0.2601, -0.2048, 0.3887), (-0.1217, -0.2048, 0.6121), (-0.09141, -0.2048, 0.459), (0.1212, -0.2048, 0.6121), (0.09093, -0.2048, 0.459), (0.3466, -0.2048, 0.5187), (0.2596, -0.2048, 0.3887), (0.5187, -0.2048, 0.3466), (0.3887, -0.2048, 0.2596), (0.6121, -0.2048, 0.1212), (0.459, -0.2048, 0.09093), (0.6121, -0.2048, 0.1212), (0.6121, 0.2053, 0.1212), (0.5187, -0.2048, 0.3466), (0.5187, 0.2053, 0.3466), (0.3466, -0.2048, 0.5187), (0.3466, 0.2053, 0.5187), (0.1212, -0.2048, 0.6121), (0.1212, 0.2053, 0.6121), (-0.1217, -0.2048, 0.6121), (-0.1217, 0.2053, 0.6121), (-0.3471, -0.2048, 0.5187), (-0.3471, 0.2053, 0.5187), (-0.5192, -0.2048, 0.3466), (-0.5192, 0.2053, 0.3466), (-0.6121, -0.2048, 0.1212), (-0.6121, 0.2053, 0.1212), (-0.6121, -0.2048, -0.1217), (-0.6121, 0.2053, -0.1217), (-0.5192, -0.2048, -0.3471), (-0.5192, 0.2053, -0.3471), (-0.3471, -0.2048, -0.5192), (-0.3471, 0.2053, -0.5192), (-0.1217, -0.2048, -0.6121), (-0.1217, 0.2053, -0.6121), (0.1212, -0.2048, -0.6121), (0.1212, 0.2053, -0.6121), (0.3466, -0.2048, -0.5192), (0.3466, 0.2053, -0.5192), (0.5187, -0.2048, -0.3471), (0.5187, 0.2053, -0.3471), (0.6116, -0.2048, -0.1217), (0.6116, 0.2053, -0.1217), (0.6121, -0.2048, 0.1212), (0.6121, 0.2053, 0.1212), (0.6121, 0.2053, 0.1212), (0.6116, 0.2053, -0.1217), (0.5187, 0.2053, 0.3466), (0.5187, 0.2053, -0.3471), (0.3466, 0.2053, 0.5187), (0.3466, 0.2053, -0.5192), (0.1212, 0.2053, 0.6121), (0.1212, 0.2053, -0.6121), (-0.1217, 0.2053, 0.6121), (-0.1217, 0.2053, -0.6121), (-0.3471, 0.2053, 0.5187), (-0.3471, 0.2053, -0.5192), (-0.5192, 0.2053, 0.3466), (-0.5192, 0.2053, -0.3471), (-0.6121, 0.2053, 0.1212), (-0.6121, 0.2053, -0.1217), (-0.459, -0.2005, 0.459), (0.459, -0.2005, 0.459), (0.459, -0.2005, -0.459), (-0.459, -0.2005, -0.459)], [], [(0, 1, 3, 2), (2, 3, 5, 4), (4, 5, 7, 6), (6, 7, 9, 8), (8, 9, 11, 10), (10, 11, 13, 12), (12, 13, 15, 14), (14, 15, 17, 16), (16, 17, 19, 18), (18, 19, 21, 20), (20, 21, 23, 22), (22, 23, 25, 24), (24, 25, 27, 26), (26, 27, 29, 28), (28, 29, 31, 30), (30, 31, 33, 32), (34, 35, 37, 36), (36, 37, 39, 38), (38, 39, 41, 40), (40, 41, 43, 42), (42, 43, 45, 44), (44, 45, 47, 46), (46, 47, 49, 48), (48, 49, 51, 50), (50, 51, 53, 52), (52, 53, 55, 54), (54, 55, 57, 56), (56, 57, 59, 58), (58, 59, 61, 60), (60, 61, 63, 62), (62, 63, 65, 64), (64, 65, 67, 66), (68, 69, 71, 70), (70, 71, 73, 72), (72, 73, 75, 74), (74, 75, 77, 76), (76, 77, 79, 78), (78, 79, 81, 80), (80, 81, 83, 82), (85, 84, 87, 86)])
me_gb52n_003.polygons.foreach_set('use_smooth', [True] * 40)
_uv = me_gb52n_003.uv_layers.new(name='UVMap')
_uv.uv.foreach_set('vector', [0.031, 0.0, 0.031, 0.031, 0.0, 0.031, 0.0, 0.0, 0.031, 0.0, 0.031, 0.031, 0.0, 0.031, 0.0, 0.0, 0.031, 0.0, 0.031, 0.031, 0.0, 0.031, 0.0, 0.0, 0.031, 0.0, 0.031, 0.031, 0.0, 0.031, 0.0, 0.0, 0.031, 0.0, 0.031, 0.031, 0.0, 0.031, 0.0, 0.0, 0.031, 0.0, 0.031, 0.031, 0.0, 0.031, 0.0, 0.0, 0.031, 0.0, 0.031, 0.031, 0.0, 0.031, 0.0, 0.0, 0.031, 0.0, 0.031, 0.031, 0.0, 0.031, 0.0, 0.0, 0.031, 0.0, 0.031, 0.031, 0.0, 0.031, 0.0, 0.0, 0.031, 0.0, 0.031, 0.031, 0.0, 0.031, 0.0, 0.0, 0.031, 0.0, 0.031, 0.031, 0.0, 0.031, 0.0, 0.0, 0.031, 0.0, 0.031, 0.031, 0.0, 0.031, 0.0, 0.0, 0.031, 0.0, 0.031, 0.031, 0.0, 0.031, 0.0, 0.0, 0.031, 0.0, 0.031, 0.031, 0.0, 0.031, 0.0, 0.0, 0.031, 0.0, 0.031, 0.031, 0.0, 0.031, 0.0, 0.0, 0.031, 0.0, 0.031, 0.031, 0.0, 0.031, 0.0, 0.0, 0.031, 0.0, 0.031, 0.031, 0.0, 0.031, 0.0, 0.0, 0.031, 0.0, 0.031, 0.031, 0.0, 0.031, 0.0, 0.0, 0.031, 0.0, 0.031, 0.031, 0.0, 0.031, 0.0, 0.0, 0.031, 0.0, 0.031, 0.031, 0.0, 0.031, 0.0, 0.0, 0.031, 0.0, 0.031, 0.031, 0.0, 0.031, 0.0, 0.0, 0.031, 0.0, 0.031, 0.031, 0.0, 0.031, 0.0, 0.0, 0.031, 0.0, 0.031, 0.031, 0.0, 0.031, 0.0, 0.0, 0.031, 0.0, 0.031, 0.031, 0.0, 0.031, 0.0, 0.0, 0.031, 0.0, 0.031, 0.031, 0.0, 0.031, 0.0, 0.0, 0.031, 0.0, 0.031, 0.031, 0.0, 0.031, 0.0, 0.0, 0.031, 0.0, 0.031, 0.031, 0.0, 0.031, 0.0, 0.0, 0.031, 0.0, 0.031, 0.031, 0.0, 0.031, 0.0, 0.0, 0.031, 0.0, 0.031, 0.031, 0.0, 0.031, 0.0, 0.0, 0.031, 0.0, 0.031, 0.031, 0.0, 0.031, 0.0, 0.0, 0.031, 0.0, 0.031, 0.031, 0.0, 0.031, 0.0, 0.0, 0.031, 0.0, 0.031, 0.031, 0.0, 0.031, 0.0, 0.0, 0.031, 0.0, 0.031, 0.031, 0.0, 0.031, 0.0, 0.0, 0.031, 0.0, 0.031, 0.031, 0.0, 0.031, 0.0, 0.0, 0.031, 0.0, 0.031, 0.031, 0.0, 0.031, 0.0, 0.0, 0.031, 0.0, 0.031, 0.031, 0.0, 0.031, 0.0, 0.0, 0.031, 0.0, 0.031, 0.031, 0.0, 0.031, 0.0, 0.0, 0.031, 0.0, 0.031, 0.031, 0.0, 0.031, 0.0, 0.0, 0.031, 0.0, 0.031, 0.031, 0.0, 0.031, 0.0, 0.0, 0.184, 0.816, 0.184, 1.0, 0.0, 1.0, 0.0, 0.816])
me_gb52n_003.materials.append(mat_material)
me_gb52n_003.update()
me_gb52n_004 = bpy.data.meshes.new('gb52n.004')
me_gb52n_004.from_pydata([(0.6121, -0.2048, 0.1212), (0.459, -0.2048, 0.09093), (0.6116, -0.2048, -0.1217), (0.4586, -0.2048, -0.09141), (0.5187, -0.2048, -0.3471), (0.3887, -0.2048, -0.2601), (0.3466, -0.2048, -0.5192), (0.2596, -0.2048, -0.3891), (0.1212, -0.2048, -0.6121), (0.09093, -0.2048, -0.459), (-0.1217, -0.2048, -0.6121), (-0.09141, -0.2048, -0.459), (-0.3471, -0.2048, -0.5192), (-0.2601, -0.2048, -0.3891), (-0.5192, -0.2048, -0.3471), (-0.3891, -0.2048, -0.2601), (-0.6121, -0.2048, -0.1217), (-0.459, -0.2048, -0.09141), (-0.6121, -0.2048, 0.1212), (-0.459, -0.2048, 0.09093), (-0.5192, -0.2048, 0.3466), (-0.3891, -0.2048, 0.2596), (-0.3471, -0.2048, 0.5187), (-0.2601, -0.2048, 0.3887), (-0.1217, -0.2048, 0.6121), (-0.09141, -0.2048, 0.459), (0.1212, -0.2048, 0.6121), (0.09093, -0.2048, 0.459), (0.3466, -0.2048, 0.5187), (0.2596, -0.2048, 0.3887), (0.5187, -0.2048, 0.3466), (0.3887, -0.2048, 0.2596), (0.6121, -0.2048, 0.1212), (0.459, -0.2048, 0.09093), (0.6121, -0.2048, 0.1212), (0.6121, 0.2053, 0.1212), (0.5187, -0.2048, 0.3466), (0.5187, 0.2053, 0.3466), (0.3466, -0.2048, 0.5187), (0.3466, 0.2053, 0.5187), (0.1212, -0.2048, 0.6121), (0.1212, 0.2053, 0.6121), (-0.1217, -0.2048, 0.6121), (-0.1217, 0.2053, 0.6121), (-0.3471, -0.2048, 0.5187), (-0.3471, 0.2053, 0.5187), (-0.5192, -0.2048, 0.3466), (-0.5192, 0.2053, 0.3466), (-0.6121, -0.2048, 0.1212), (-0.6121, 0.2053, 0.1212), (-0.6121, -0.2048, -0.1217), (-0.6121, 0.2053, -0.1217), (-0.5192, -0.2048, -0.3471), (-0.5192, 0.2053, -0.3471), (-0.3471, -0.2048, -0.5192), (-0.3471, 0.2053, -0.5192), (-0.1217, -0.2048, -0.6121), (-0.1217, 0.2053, -0.6121), (0.1212, -0.2048, -0.6121), (0.1212, 0.2053, -0.6121), (0.3466, -0.2048, -0.5192), (0.3466, 0.2053, -0.5192), (0.5187, -0.2048, -0.3471), (0.5187, 0.2053, -0.3471), (0.6116, -0.2048, -0.1217), (0.6116, 0.2053, -0.1217), (0.6121, -0.2048, 0.1212), (0.6121, 0.2053, 0.1212), (0.6121, 0.2053, 0.1212), (0.6116, 0.2053, -0.1217), (0.5187, 0.2053, 0.3466), (0.5187, 0.2053, -0.3471), (0.3466, 0.2053, 0.5187), (0.3466, 0.2053, -0.5192), (0.1212, 0.2053, 0.6121), (0.1212, 0.2053, -0.6121), (-0.1217, 0.2053, 0.6121), (-0.1217, 0.2053, -0.6121), (-0.3471, 0.2053, 0.5187), (-0.3471, 0.2053, -0.5192), (-0.5192, 0.2053, 0.3466), (-0.5192, 0.2053, -0.3471), (-0.6121, 0.2053, 0.1212), (-0.6121, 0.2053, -0.1217), (-0.459, -0.2005, 0.459), (0.459, -0.2005, 0.459), (0.459, -0.2005, -0.459), (-0.459, -0.2005, -0.459)], [], [(0, 1, 3, 2), (2, 3, 5, 4), (4, 5, 7, 6), (6, 7, 9, 8), (8, 9, 11, 10), (10, 11, 13, 12), (12, 13, 15, 14), (14, 15, 17, 16), (16, 17, 19, 18), (18, 19, 21, 20), (20, 21, 23, 22), (22, 23, 25, 24), (24, 25, 27, 26), (26, 27, 29, 28), (28, 29, 31, 30), (30, 31, 33, 32), (34, 35, 37, 36), (36, 37, 39, 38), (38, 39, 41, 40), (40, 41, 43, 42), (42, 43, 45, 44), (44, 45, 47, 46), (46, 47, 49, 48), (48, 49, 51, 50), (50, 51, 53, 52), (52, 53, 55, 54), (54, 55, 57, 56), (56, 57, 59, 58), (58, 59, 61, 60), (60, 61, 63, 62), (62, 63, 65, 64), (64, 65, 67, 66), (68, 69, 71, 70), (70, 71, 73, 72), (72, 73, 75, 74), (74, 75, 77, 76), (76, 77, 79, 78), (78, 79, 81, 80), (80, 81, 83, 82), (85, 84, 87, 86)])
me_gb52n_004.polygons.foreach_set('use_smooth', [True] * 40)
_uv = me_gb52n_004.uv_layers.new(name='UVMap')
_uv.uv.foreach_set('vector', [0.031, 0.0, 0.031, 0.031, 0.0, 0.031, 0.0, 0.0, 0.031, 0.0, 0.031, 0.031, 0.0, 0.031, 0.0, 0.0, 0.031, 0.0, 0.031, 0.031, 0.0, 0.031, 0.0, 0.0, 0.031, 0.0, 0.031, 0.031, 0.0, 0.031, 0.0, 0.0, 0.031, 0.0, 0.031, 0.031, 0.0, 0.031, 0.0, 0.0, 0.031, 0.0, 0.031, 0.031, 0.0, 0.031, 0.0, 0.0, 0.031, 0.0, 0.031, 0.031, 0.0, 0.031, 0.0, 0.0, 0.031, 0.0, 0.031, 0.031, 0.0, 0.031, 0.0, 0.0, 0.031, 0.0, 0.031, 0.031, 0.0, 0.031, 0.0, 0.0, 0.031, 0.0, 0.031, 0.031, 0.0, 0.031, 0.0, 0.0, 0.031, 0.0, 0.031, 0.031, 0.0, 0.031, 0.0, 0.0, 0.031, 0.0, 0.031, 0.031, 0.0, 0.031, 0.0, 0.0, 0.031, 0.0, 0.031, 0.031, 0.0, 0.031, 0.0, 0.0, 0.031, 0.0, 0.031, 0.031, 0.0, 0.031, 0.0, 0.0, 0.031, 0.0, 0.031, 0.031, 0.0, 0.031, 0.0, 0.0, 0.031, 0.0, 0.031, 0.031, 0.0, 0.031, 0.0, 0.0, 0.031, 0.0, 0.031, 0.031, 0.0, 0.031, 0.0, 0.0, 0.031, 0.0, 0.031, 0.031, 0.0, 0.031, 0.0, 0.0, 0.031, 0.0, 0.031, 0.031, 0.0, 0.031, 0.0, 0.0, 0.031, 0.0, 0.031, 0.031, 0.0, 0.031, 0.0, 0.0, 0.031, 0.0, 0.031, 0.031, 0.0, 0.031, 0.0, 0.0, 0.031, 0.0, 0.031, 0.031, 0.0, 0.031, 0.0, 0.0, 0.031, 0.0, 0.031, 0.031, 0.0, 0.031, 0.0, 0.0, 0.031, 0.0, 0.031, 0.031, 0.0, 0.031, 0.0, 0.0, 0.031, 0.0, 0.031, 0.031, 0.0, 0.031, 0.0, 0.0, 0.031, 0.0, 0.031, 0.031, 0.0, 0.031, 0.0, 0.0, 0.031, 0.0, 0.031, 0.031, 0.0, 0.031, 0.0, 0.0, 0.031, 0.0, 0.031, 0.031, 0.0, 0.031, 0.0, 0.0, 0.031, 0.0, 0.031, 0.031, 0.0, 0.031, 0.0, 0.0, 0.031, 0.0, 0.031, 0.031, 0.0, 0.031, 0.0, 0.0, 0.031, 0.0, 0.031, 0.031, 0.0, 0.031, 0.0, 0.0, 0.031, 0.0, 0.031, 0.031, 0.0, 0.031, 0.0, 0.0, 0.031, 0.0, 0.031, 0.031, 0.0, 0.031, 0.0, 0.0, 0.031, 0.0, 0.031, 0.031, 0.0, 0.031, 0.0, 0.0, 0.031, 0.0, 0.031, 0.031, 0.0, 0.031, 0.0, 0.0, 0.031, 0.0, 0.031, 0.031, 0.0, 0.031, 0.0, 0.0, 0.031, 0.0, 0.031, 0.031, 0.0, 0.031, 0.0, 0.0, 0.031, 0.0, 0.031, 0.031, 0.0, 0.031, 0.0, 0.0, 0.031, 0.0, 0.031, 0.031, 0.0, 0.031, 0.0, 0.0, 0.184, 0.816, 0.184, 1.0, 0.0, 1.0, 0.0, 0.816])
me_gb52n_004.materials.append(mat_material)
me_gb52n_004.update()

# ---- objects
ob_gb52n = bpy.data.objects.new('gb52n', me_gb52n)
ob_gb52n_001 = bpy.data.objects.new('gb52n.001', me_gb52n_001)
ob_gb52n_002 = bpy.data.objects.new('gb52n.002', me_gb52n_002)
ob_gb52n_003 = bpy.data.objects.new('gb52n.003', me_gb52n_003)
ob_gb52n_004 = bpy.data.objects.new('gb52n.004', me_gb52n_004)

# ---- transforms, parenting, visibility, modifiers, constraints
ob_gb52n.location = (0.0, 0.0, 0.0)
ob_gb52n_001.location = (-0.7721, 1.404, 0.1185)
ob_gb52n_001.rotation_euler = (0.0, -0.0, 1.571)
ob_gb52n_001.scale = (0.5138, -0.5138, 0.5138)
ob_gb52n_002.location = (0.7721, -1.381, 0.1185)
ob_gb52n_002.rotation_euler = (0.0, -0.0, 1.571)
ob_gb52n_002.scale = (0.5138, 0.5138, 0.5138)
ob_gb52n_003.location = (0.7721, 1.404, 0.1185)
ob_gb52n_003.rotation_euler = (0.0, -0.0, 1.571)
ob_gb52n_003.scale = (0.5138, 0.5138, 0.5138)
ob_gb52n_004.location = (-0.7721, -1.381, 0.1185)
ob_gb52n_004.rotation_euler = (0.0, -0.0, 1.571)
ob_gb52n_004.scale = (0.5138, -0.5138, 0.5138)

# ---- collection membership
col_collection.objects.link(ob_gb52n)
col_collection.objects.link(ob_gb52n_001)
col_collection.objects.link(ob_gb52n_002)
col_collection.objects.link(ob_gb52n_003)
col_collection.objects.link(ob_gb52n_004)

# ---- scene / render settings (as saved in the file)
scene.frame_start = 1; scene.frame_end = 250; scene.frame_set(1)
scene.render.engine = 'BLENDER_EEVEE_NEXT'
scene.cycles.sampling_pattern = 'TABULATED_SOBOL'
bpy.context.view_layer.update()

# ---- added for rendering (the .blend has no active camera and no usable light): camera, sun
cam_auto = bpy.data.cameras.new('AutoCamera')
cam_auto.lens = 50.0
cam_auto.sensor_width = 36.0
cam_auto.clip_end = 1000.0
ob_auto_camera = bpy.data.objects.new('AutoCamera', cam_auto)
scene.collection.objects.link(ob_auto_camera)
ob_auto_camera.location = (4.9685, -6.10421, 4.48863)
ob_auto_camera.rotation_euler = (1.09748, -7.21219e-08, 0.694738)
scene.camera = ob_auto_camera
light_auto_sun = bpy.data.lights.new('AutoSun', 'SUN')
light_auto_sun.energy = 3.0
light_auto_sun.angle = 0.0523599
ob_auto_sun = bpy.data.objects.new('AutoSun', light_auto_sun)
scene.collection.objects.link(ob_auto_sun)
ob_auto_sun.rotation_euler = (0.872665, 0.174533, 0.523599)
bpy.context.view_layer.update()
